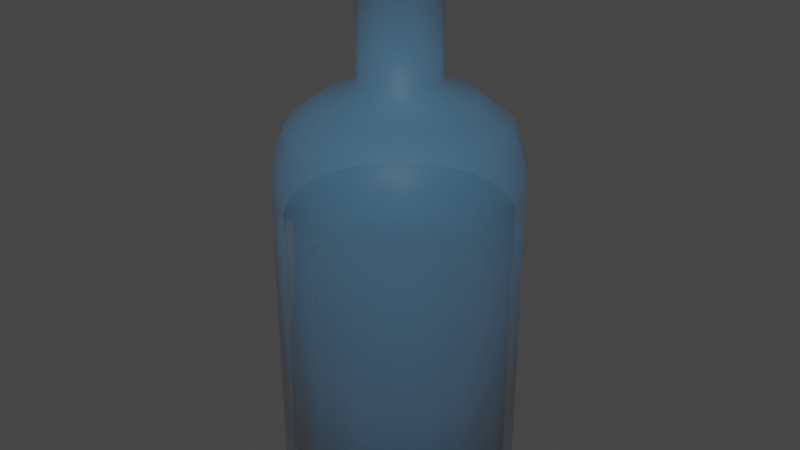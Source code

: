 # Source: whiskey_01.blend  (saved by Blender 3.6.11; exported with 4.5.12 LTS)
import bpy
from mathutils import Matrix  # noqa: F401  (used for matrix-valued properties, if any)

bpy.ops.wm.read_factory_settings(use_empty=True)
scene = bpy.context.scene
scene.name = 'Scene'

# ---- collections
col_collection = bpy.data.collections.new('Collection'); scene.collection.children.link(col_collection)

# ---- materials (node trees are filled in below, after node groups)
mat_glass = bpy.data.materials.new('glass')
mat_glass.surface_render_method = 'BLENDED'
mat_glass.blend_method = 'BLEND'
mat_glass.use_transparent_shadow = False
mat_whiskey = bpy.data.materials.new('whiskey')
mat_whiskey.surface_render_method = 'BLENDED'
mat_whiskey.blend_method = 'BLEND'
mat_whiskey.use_transparent_shadow = False
mat_whiskey.use_raytrace_refraction = True
mat_whiskey.use_screen_refraction = True
mat_whiskey.refraction_depth = 0.1
mat_whiskey.thickness_mode = 'SLAB'

# ---- material node trees
mat_glass.use_nodes = True; mat_glass.node_tree.nodes.clear()
_N = mat_glass.node_tree.nodes; _L = mat_glass.node_tree.links
n0 = _N.new('ShaderNodeBsdfPrincipled'); n0.name = 'Principled BSDF'; n0.location = (10, 300)
n0.distribution = 'GGX'
n0.subsurface_method = 'RANDOM_WALK_SKIN'
n0.inputs[0].default_value = (0.07344, 0.4205, 0.8, 1.0)
n0.inputs[3].default_value = 1.45
n0.inputs[4].default_value = 0.2
n0.inputs[27].default_value = (0.0, 0.0, 0.0, 1.0)
n0.inputs[28].default_value = 1.0
n1 = _N.new('ShaderNodeOutputMaterial'); n1.name = 'Material Output'; n1.location = (300, 300)
_L.new(n0.outputs[0], n1.inputs[0])
n1.is_active_output = True
mat_whiskey.use_nodes = True; mat_whiskey.node_tree.nodes.clear()
_N = mat_whiskey.node_tree.nodes; _L = mat_whiskey.node_tree.links
n0 = _N.new('ShaderNodeBsdfPrincipled'); n0.name = 'Principled BSDF'; n0.location = (10, 300)
n0.distribution = 'GGX'
n0.subsurface_method = 'RANDOM_WALK_SKIN'
n0.inputs[0].default_value = (0.8, 0.322, 0.07096, 1.0)
n0.inputs[3].default_value = 1.45
n0.inputs[4].default_value = 0.5591
n0.inputs[18].default_value = 0.9955
n0.inputs[27].default_value = (0.0, 0.0, 0.0, 1.0)
n0.inputs[28].default_value = 1.0
n1 = _N.new('ShaderNodeOutputMaterial'); n1.name = 'Material Output'; n1.location = (300, 300)
n2 = _N.new('ShaderNodeValue'); n2.name = 'Value'; n2.location = (300, 140)
n2.outputs[0].default_value = 0.1
_L.new(n0.outputs[0], n1.inputs[0])
_L.new(n2.outputs[0], n1.inputs[3])
n1.is_active_output = True

# ---- world
world_world = bpy.data.worlds.new('World'); scene.world = world_world
world_world.use_nodes = True; world_world.node_tree.nodes.clear()
_N = world_world.node_tree.nodes; _L = world_world.node_tree.links
n0 = _N.new('ShaderNodeOutputWorld'); n0.name = 'World Output'; n0.location = (300, 300)
n1 = _N.new('ShaderNodeBackground'); n1.name = 'Background'; n1.location = (10, 300)
n1.inputs[0].default_value = (0.05088, 0.05088, 0.05088, 1.0)
_L.new(n1.outputs[0], n0.inputs[0])
n0.is_active_output = True
world_world.color = (0.05088, 0.05088, 0.05088)
world_world.use_sun_shadow = False
world_world.sun_shadow_jitter_overblur = 0.0

# ---- meshes
me_cylinder = bpy.data.meshes.new('Cylinder')
me_cylinder.from_pydata([(0.0, 0.051, -0.1185), (2.792e-10, 0.01851, 0.1185), (0.01952, 0.04712, -0.1185), (0.007085, 0.0171, 0.1185), (0.03606, 0.03606, -0.1185), (0.01309, 0.01309, 0.1185), (0.04712, 0.01952, -0.1185), (0.0171, 0.007085, 0.1185), (0.051, 0.0, -0.1185), (0.01851, 2.85e-10, 0.1185), (0.04712, -0.01952, -0.1185), (0.0171, -0.007085, 0.1185), (0.03606, -0.03606, -0.1185), (0.01309, -0.01309, 0.1185), (0.01952, -0.04712, -0.1185), (0.007085, -0.0171, 0.1185), (0.0, -0.051, -0.1185), (2.792e-10, -0.01851, 0.1185), (-0.01952, -0.04712, -0.1185), (-0.007085, -0.0171, 0.1185), (-0.03606, -0.03606, -0.1185), (-0.01309, -0.01309, 0.1185), (-0.04712, -0.01952, -0.1185), (-0.0171, -0.007085, 0.1185), (-0.051, 0.0, -0.1185), (-0.01851, 2.85e-10, 0.1185), (-0.04712, 0.01952, -0.1185), (-0.0171, 0.007085, 0.1185), (-0.03606, 0.03606, -0.1185), (-0.01309, 0.01309, 0.1185), (-0.01952, 0.04712, -0.1185), (-0.007085, 0.0171, 0.1185), (0.0, 0.051, 0.009757), (0.0, 0.051, 0.01861), (0.0, 0.051, 0.02747), (2.605e-11, 0.04815, 0.03633), (5.759e-11, 0.04469, 0.04518), (1.699e-10, 0.03239, 0.05404), (3.12e-10, 0.01683, 0.0629), (0.006441, 0.01555, 0.0629), (0.0124, 0.02993, 0.05404), (0.0171, 0.04129, 0.04518), (0.01842, 0.04448, 0.03633), (0.01952, 0.04712, 0.02747), (0.01952, 0.04712, 0.01861), (0.01952, 0.04712, 0.009757), (0.0119, 0.0119, 0.0629), (0.02291, 0.02291, 0.05404), (0.0316, 0.0316, 0.04518), (0.03404, 0.03404, 0.03633), (0.03606, 0.03606, 0.02747), (0.03606, 0.03606, 0.01861), (0.03606, 0.03606, 0.009757), (0.01555, 0.006441, 0.0629), (0.02993, 0.0124, 0.05404), (0.04129, 0.0171, 0.04518), (0.04448, 0.01842, 0.03633), (0.04712, 0.01952, 0.02747), (0.04712, 0.01952, 0.01861), (0.04712, 0.01952, 0.009757), (0.01683, 3.12e-10, 0.0629), (0.03239, 1.699e-10, 0.05404), (0.04469, 5.759e-11, 0.04518), (0.04815, 2.605e-11, 0.03633), (0.051, 0.0, 0.02747), (0.051, 0.0, 0.01861), (0.051, 0.0, 0.009757), (0.01555, -0.006441, 0.0629), (0.02993, -0.0124, 0.05404), (0.04129, -0.0171, 0.04518), (0.04448, -0.01842, 0.03633), (0.04712, -0.01952, 0.02747), (0.04712, -0.01952, 0.01861), (0.04712, -0.01952, 0.009757), (0.0119, -0.0119, 0.0629), (0.02291, -0.02291, 0.05404), (0.0316, -0.0316, 0.04518), (0.03404, -0.03404, 0.03633), (0.03606, -0.03606, 0.02747), (0.03606, -0.03606, 0.01861), (0.03606, -0.03606, 0.009757), (0.006441, -0.01555, 0.0629), (0.0124, -0.02993, 0.05404), (0.0171, -0.04129, 0.04518), (0.01842, -0.04448, 0.03633), (0.01952, -0.04712, 0.02747), (0.01952, -0.04712, 0.01861), (0.01952, -0.04712, 0.009757), (3.12e-10, -0.01683, 0.0629), (1.699e-10, -0.03239, 0.05404), (5.759e-11, -0.04469, 0.04518), (2.605e-11, -0.04815, 0.03633), (0.0, -0.051, 0.02747), (0.0, -0.051, 0.01861), (0.0, -0.051, 0.009757), (-0.006441, -0.01555, 0.0629), (-0.0124, -0.02993, 0.05404), (-0.0171, -0.04129, 0.04518), (-0.01842, -0.04448, 0.03633), (-0.01952, -0.04712, 0.02747), (-0.01952, -0.04712, 0.01861), (-0.01952, -0.04712, 0.009757), (-0.0119, -0.0119, 0.0629), (-0.02291, -0.02291, 0.05404), (-0.0316, -0.0316, 0.04518), (-0.03404, -0.03404, 0.03633), (-0.03606, -0.03606, 0.02747), (-0.03606, -0.03606, 0.01861), (-0.03606, -0.03606, 0.009757), (-0.01555, -0.006441, 0.0629), (-0.02993, -0.0124, 0.05404), (-0.04129, -0.0171, 0.04518), (-0.04448, -0.01842, 0.03633), (-0.04712, -0.01952, 0.02747), (-0.04712, -0.01952, 0.01861), (-0.04712, -0.01952, 0.009757), (-0.01683, 3.12e-10, 0.0629), (-0.03239, 1.699e-10, 0.05404), (-0.04469, 5.759e-11, 0.04518), (-0.04815, 2.605e-11, 0.03633), (-0.051, 0.0, 0.02747), (-0.051, 0.0, 0.01861), (-0.051, 0.0, 0.009757), (-0.01555, 0.006441, 0.0629), (-0.02993, 0.0124, 0.05404), (-0.04129, 0.0171, 0.04518), (-0.04448, 0.01842, 0.03633), (-0.04712, 0.01952, 0.02747), (-0.04712, 0.01952, 0.01861), (-0.04712, 0.01952, 0.009757), (-0.0119, 0.0119, 0.0629), (-0.02291, 0.02291, 0.05404), (-0.0316, 0.0316, 0.04518), (-0.03404, 0.03404, 0.03633), (-0.03606, 0.03606, 0.02747), (-0.03606, 0.03606, 0.01861), (-0.03606, 0.03606, 0.009757), (-0.006441, 0.01555, 0.0629), (-0.0124, 0.02993, 0.05404), (-0.0171, 0.04129, 0.04518), (-0.01842, 0.04448, 0.03633), (-0.01952, 0.04712, 0.02747), (-0.01952, 0.04712, 0.01861), (-0.01952, 0.04712, 0.009757), (3.12e-10, 0.01683, 0.1051), (0.006441, 0.01555, 0.1051), (0.0119, 0.0119, 0.1051), (0.01555, 0.006441, 0.1051), (0.01683, 3.12e-10, 0.1051), (0.01555, -0.006441, 0.1051), (0.0119, -0.0119, 0.1051), (0.006441, -0.01555, 0.1051), (3.12e-10, -0.01683, 0.1051), (-0.006441, -0.01555, 0.1051), (-0.0119, -0.0119, 0.1051), (-0.01555, -0.006441, 0.1051), (-0.01683, 3.12e-10, 0.1051), (-0.01555, 0.006441, 0.1051), (-0.0119, 0.0119, 0.1051), (-0.006441, 0.01555, 0.1051), (2.792e-10, 0.01851, 0.1064), (0.007085, 0.0171, 0.1064), (0.01309, 0.01309, 0.1064), (0.0171, 0.007085, 0.1064), (0.01851, 2.85e-10, 0.1064), (0.0171, -0.007085, 0.1064), (0.01309, -0.01309, 0.1064), (0.007085, -0.0171, 0.1064), (2.792e-10, -0.01851, 0.1064), (-0.007085, -0.0171, 0.1064), (-0.01309, -0.01309, 0.1064), (-0.0171, -0.007085, 0.1064), (-0.01851, 2.85e-10, 0.1064), (-0.0171, 0.007085, 0.1064), (-0.01309, 0.01309, 0.1064), (-0.007085, 0.0171, 0.1064), (0.0, -0.04697, 0.007071), (0.0, -0.04697, -0.1057), (-0.01798, -0.0434, 0.007071), (-0.01798, -0.0434, -0.1057), (-0.03321, -0.03321, 0.007071), (-0.03321, -0.03321, -0.1057), (-0.0434, -0.01798, 0.007071), (-0.0434, -0.01798, -0.1057), (-0.04697, 0.0, 0.007071), (-0.04697, 0.0, -0.1057), (-0.0434, 0.01798, 0.007071), (-0.0434, 0.01798, -0.1057), (-0.03321, 0.03321, 0.007071), (-0.03321, 0.03321, -0.1057), (-0.01798, 0.0434, 0.007071), (-0.01798, 0.0434, -0.1057), (0.0, 0.04697, 0.007071), (0.0, 0.04697, -0.1057), (0.01798, 0.0434, 0.007071), (0.01798, 0.0434, -0.1057), (0.03321, 0.03321, 0.007071), (0.03321, 0.03321, -0.1057), (0.0434, 0.01798, 0.007071), (0.0434, 0.01798, -0.1057), (0.04697, 0.0, 0.007071), (0.04697, 0.0, -0.1057), (0.0434, -0.01798, 0.007071), (0.0434, -0.01798, -0.1057), (0.03321, -0.03321, 0.007071), (0.03321, -0.03321, -0.1057), (0.01798, -0.0434, 0.007071), (0.01798, -0.0434, -0.1057)], [], [(160, 1, 3, 161), (161, 3, 5, 162), (162, 5, 7, 163), (163, 7, 9, 164), (164, 9, 11, 165), (165, 11, 13, 166), (166, 13, 15, 167), (167, 15, 17, 168), (168, 17, 19, 169), (169, 19, 21, 170), (170, 21, 23, 171), (171, 23, 25, 172), (172, 25, 27, 173), (173, 27, 29, 174), (3, 1, 31, 29, 27, 25, 23, 21, 19, 17, 15, 13, 11, 9, 7, 5), (174, 29, 31, 175), (175, 31, 1, 160), (0, 2, 4, 6, 8, 10, 12, 14, 16, 18, 20, 22, 24, 26, 28, 30), (30, 143, 32, 0), (143, 142, 33, 32), (142, 141, 34, 33), (141, 140, 35, 34), (140, 139, 36, 35), (139, 138, 37, 36), (138, 137, 38, 37), (28, 136, 143, 30), (136, 135, 142, 143), (135, 134, 141, 142), (134, 133, 140, 141), (133, 132, 139, 140), (132, 131, 138, 139), (131, 130, 137, 138), (26, 129, 136, 28), (129, 128, 135, 136), (128, 127, 134, 135), (127, 126, 133, 134), (126, 125, 132, 133), (125, 124, 131, 132), (124, 123, 130, 131), (24, 122, 129, 26), (122, 121, 128, 129), (121, 120, 127, 128), (120, 119, 126, 127), (119, 118, 125, 126), (118, 117, 124, 125), (117, 116, 123, 124), (22, 115, 122, 24), (115, 114, 121, 122), (114, 113, 120, 121), (113, 112, 119, 120), (112, 111, 118, 119), (111, 110, 117, 118), (110, 109, 116, 117), (20, 108, 115, 22), (108, 107, 114, 115), (107, 106, 113, 114), (106, 105, 112, 113), (105, 104, 111, 112), (104, 103, 110, 111), (103, 102, 109, 110), (18, 101, 108, 20), (101, 100, 107, 108), (100, 99, 106, 107), (99, 98, 105, 106), (98, 97, 104, 105), (97, 96, 103, 104), (96, 95, 102, 103), (16, 94, 101, 18), (94, 93, 100, 101), (93, 92, 99, 100), (92, 91, 98, 99), (91, 90, 97, 98), (90, 89, 96, 97), (89, 88, 95, 96), (14, 87, 94, 16), (87, 86, 93, 94), (86, 85, 92, 93), (85, 84, 91, 92), (84, 83, 90, 91), (83, 82, 89, 90), (82, 81, 88, 89), (12, 80, 87, 14), (80, 79, 86, 87), (79, 78, 85, 86), (78, 77, 84, 85), (77, 76, 83, 84), (76, 75, 82, 83), (75, 74, 81, 82), (10, 73, 80, 12), (73, 72, 79, 80), (72, 71, 78, 79), (71, 70, 77, 78), (70, 69, 76, 77), (69, 68, 75, 76), (68, 67, 74, 75), (8, 66, 73, 10), (66, 65, 72, 73), (65, 64, 71, 72), (64, 63, 70, 71), (63, 62, 69, 70), (62, 61, 68, 69), (61, 60, 67, 68), (6, 59, 66, 8), (59, 58, 65, 66), (58, 57, 64, 65), (57, 56, 63, 64), (56, 55, 62, 63), (55, 54, 61, 62), (54, 53, 60, 61), (4, 52, 59, 6), (52, 51, 58, 59), (51, 50, 57, 58), (50, 49, 56, 57), (49, 48, 55, 56), (48, 47, 54, 55), (47, 46, 53, 54), (2, 45, 52, 4), (45, 44, 51, 52), (44, 43, 50, 51), (43, 42, 49, 50), (42, 41, 48, 49), (41, 40, 47, 48), (40, 39, 46, 47), (0, 32, 45, 2), (32, 33, 44, 45), (33, 34, 43, 44), (34, 35, 42, 43), (35, 36, 41, 42), (36, 37, 40, 41), (37, 38, 39, 40), (137, 159, 144, 38), (130, 158, 159, 137), (123, 157, 158, 130), (116, 156, 157, 123), (109, 155, 156, 116), (102, 154, 155, 109), (95, 153, 154, 102), (88, 152, 153, 95), (81, 151, 152, 88), (74, 150, 151, 81), (67, 149, 150, 74), (60, 148, 149, 67), (53, 147, 148, 60), (46, 146, 147, 53), (39, 145, 146, 46), (38, 144, 145, 39), (159, 175, 160, 144), (158, 174, 175, 159), (157, 173, 174, 158), (156, 172, 173, 157), (155, 171, 172, 156), (154, 170, 171, 155), (153, 169, 170, 154), (152, 168, 169, 153), (151, 167, 168, 152), (150, 166, 167, 151), (149, 165, 166, 150), (148, 164, 165, 149), (147, 163, 164, 148), (146, 162, 163, 147), (145, 161, 162, 146), (144, 160, 161, 145), (176, 177, 179, 178), (178, 179, 181, 180), (180, 181, 183, 182), (182, 183, 185, 184), (184, 185, 187, 186), (186, 187, 189, 188), (188, 189, 191, 190), (190, 191, 193, 192), (192, 193, 195, 194), (194, 195, 197, 196), (196, 197, 199, 198), (198, 199, 201, 200), (200, 201, 203, 202), (202, 203, 205, 204), (179, 177, 207, 205, 203, 201, 199, 197, 195, 193, 191, 189, 187, 185, 183, 181), (204, 205, 207, 206), (206, 207, 177, 176), (176, 178, 180, 182, 184, 186, 188, 190, 192, 194, 196, 198, 200, 202, 204, 206)])
me_cylinder.polygons.foreach_set('use_smooth', [True] * 180)
me_cylinder.polygons.foreach_set('material_index', [0, 0, 0, 0, 0, 0, 0, 0, 0, 0, 0, 0, 0, 0, 0, 0, 0, 0, 0, 0, 0, 0, 0, 0, 0, 0, 0, 0, 0, 0, 0, 0, 0, 0, 0, 0, 0, 0, 0, 0, 0, 0, 0, 0, 0, 0, 0, 0, 0, 0, 0, 0, 0, 0, 0, 0, 0, 0, 0, 0, 0, 0, 0, 0, 0, 0, 0, 0, 0, 0, 0, 0, 0, 0, 0, 0, 0, 0, 0, 0, 0, 0, 0, 0, 0, 0, 0, 0, 0, 0, 0, 0, 0, 0, 0, 0, 0, 0, 0, 0, 0, 0, 0, 0, 0, 0, 0, 0, 0, 0, 0, 0, 0, 0, 0, 0, 0, 0, 0, 0, 0, 0, 0, 0, 0, 0, 0, 0, 0, 0, 0, 0, 0, 0, 0, 0, 0, 0, 0, 0, 0, 0, 0, 0, 0, 0, 0, 0, 0, 0, 0, 0, 0, 0, 0, 0, 0, 0, 0, 0, 0, 0, 1, 1, 1, 1, 1, 1, 1, 1, 1, 1, 1, 1, 1, 1, 1, 1, 1, 1])
_uv = me_cylinder.uv_layers.new(name='UVMap')
_uv.uv.foreach_set('vector', [1.0, 0.9929, 1.0, 1.0, 0.9375, 1.0, 0.9375, 0.9929, 0.9375, 0.9929, 0.9375, 1.0, 0.875, 1.0, 0.875, 0.9929, 0.875, 0.9929, 0.875, 1.0, 0.8125, 1.0, 0.8125, 0.9929, 0.8125, 0.9929, 0.8125, 1.0, 0.75, 1.0, 0.75, 0.9929, 0.75, 0.9929, 0.75, 1.0, 0.6875, 1.0, 0.6875, 0.9929, 0.6875, 0.9929, 0.6875, 1.0, 0.625, 1.0, 0.625, 0.9929, 0.625, 0.9929, 0.625, 1.0, 0.5625, 1.0, 0.5625, 0.9929, 0.5625, 0.9929, 0.5625, 1.0, 0.5, 1.0, 0.5, 0.9929, 0.5, 0.9929, 0.5, 1.0, 0.4375, 1.0, 0.4375, 0.9929, 0.4375, 0.9929, 0.4375, 1.0, 0.375, 1.0, 0.375, 0.9929, 0.375, 0.9929, 0.375, 1.0, 0.3125, 1.0, 0.3125, 0.9929, 0.3125, 0.9929, 0.3125, 1.0, 0.25, 1.0, 0.25, 0.9929, 0.25, 0.9929, 0.25, 1.0, 0.1875, 1.0, 0.1875, 0.9929, 0.1875, 0.9929, 0.1875, 1.0, 0.125, 1.0, 0.125, 0.9929, 0.3418, 0.4717, 0.25, 0.49, 0.1582, 0.4717, 0.08029, 0.4197, 0.02827, 0.3418, 0.01, 0.25, 0.02827, 0.1582, 0.08029, 0.08029, 0.1582, 0.02827, 0.25, 0.01, 0.3418, 0.02827, 0.4197, 0.08029, 0.4717, 0.1582, 0.49, 0.25, 0.4717, 0.3418, 0.4197, 0.4197, 0.125, 0.9929, 0.125, 1.0, 0.0625, 1.0, 0.0625, 0.9929, 0.0625, 0.9929, 0.0625, 1.0, 0.0, 1.0, 0.0, 0.9929, 0.75, 0.49, 0.8418, 0.4717, 0.9197, 0.4197, 0.9717, 0.3418, 0.99, 0.25, 0.9717, 0.1582, 0.9197, 0.08029, 0.8418, 0.02827, 0.75, 0.01, 0.6582, 0.02827, 0.5803, 0.08029, 0.5283, 0.1582, 0.51, 0.25, 0.5283, 0.3418, 0.5803, 0.4197, 0.6582, 0.4717, 0.0625, 0.5, 0.0625, 0.5921, 0.0, 0.5921, 0.0, 0.5, 0.0625, 0.5921, 0.0625, 0.6546, 0.0, 0.6546, 0.0, 0.5921, 0.0625, 0.6546, 0.0625, 0.7171, 0.0, 0.7171, 0.0, 0.6546, 0.0625, 0.7171, 0.0625, 0.7796, 0.0, 0.7796, 0.0, 0.7171, 0.0625, 0.7796, 0.0625, 0.8421, 0.0, 0.8421, 0.0, 0.7796, 0.0625, 0.8421, 0.0625, 0.9046, 0.0, 0.9046, 0.0, 0.8421, 0.0625, 0.9046, 0.0625, 0.9671, 0.0, 0.9671, 0.0, 0.9046, 0.125, 0.5, 0.125, 0.5921, 0.0625, 0.5921, 0.0625, 0.5, 0.125, 0.5921, 0.125, 0.6546, 0.0625, 0.6546, 0.0625, 0.5921, 0.125, 0.6546, 0.125, 0.7171, 0.0625, 0.7171, 0.0625, 0.6546, 0.125, 0.7171, 0.125, 0.7796, 0.0625, 0.7796, 0.0625, 0.7171, 0.125, 0.7796, 0.125, 0.8421, 0.0625, 0.8421, 0.0625, 0.7796, 0.125, 0.8421, 0.125, 0.9046, 0.0625, 0.9046, 0.0625, 0.8421, 0.125, 0.9046, 0.125, 0.9671, 0.0625, 0.9671, 0.0625, 0.9046, 0.1875, 0.5, 0.1875, 0.5921, 0.125, 0.5921, 0.125, 0.5, 0.1875, 0.5921, 0.1875, 0.6546, 0.125, 0.6546, 0.125, 0.5921, 0.1875, 0.6546, 0.1875, 0.7171, 0.125, 0.7171, 0.125, 0.6546, 0.1875, 0.7171, 0.1875, 0.7796, 0.125, 0.7796, 0.125, 0.7171, 0.1875, 0.7796, 0.1875, 0.8421, 0.125, 0.8421, 0.125, 0.7796, 0.1875, 0.8421, 0.1875, 0.9046, 0.125, 0.9046, 0.125, 0.8421, 0.1875, 0.9046, 0.1875, 0.9671, 0.125, 0.9671, 0.125, 0.9046, 0.25, 0.5, 0.25, 0.5921, 0.1875, 0.5921, 0.1875, 0.5, 0.25, 0.5921, 0.25, 0.6546, 0.1875, 0.6546, 0.1875, 0.5921, 0.25, 0.6546, 0.25, 0.7171, 0.1875, 0.7171, 0.1875, 0.6546, 0.25, 0.7171, 0.25, 0.7796, 0.1875, 0.7796, 0.1875, 0.7171, 0.25, 0.7796, 0.25, 0.8421, 0.1875, 0.8421, 0.1875, 0.7796, 0.25, 0.8421, 0.25, 0.9046, 0.1875, 0.9046, 0.1875, 0.8421, 0.25, 0.9046, 0.25, 0.9671, 0.1875, 0.9671, 0.1875, 0.9046, 0.3125, 0.5, 0.3125, 0.5921, 0.25, 0.5921, 0.25, 0.5, 0.3125, 0.5921, 0.3125, 0.6546, 0.25, 0.6546, 0.25, 0.5921, 0.3125, 0.6546, 0.3125, 0.7171, 0.25, 0.7171, 0.25, 0.6546, 0.3125, 0.7171, 0.3125, 0.7796, 0.25, 0.7796, 0.25, 0.7171, 0.3125, 0.7796, 0.3125, 0.8421, 0.25, 0.8421, 0.25, 0.7796, 0.3125, 0.8421, 0.3125, 0.9046, 0.25, 0.9046, 0.25, 0.8421, 0.3125, 0.9046, 0.3125, 0.9671, 0.25, 0.9671, 0.25, 0.9046, 0.375, 0.5, 0.375, 0.5921, 0.3125, 0.5921, 0.3125, 0.5, 0.375, 0.5921, 0.375, 0.6546, 0.3125, 0.6546, 0.3125, 0.5921, 0.375, 0.6546, 0.375, 0.7171, 0.3125, 0.7171, 0.3125, 0.6546, 0.375, 0.7171, 0.375, 0.7796, 0.3125, 0.7796, 0.3125, 0.7171, 0.375, 0.7796, 0.375, 0.8421, 0.3125, 0.8421, 0.3125, 0.7796, 0.375, 0.8421, 0.375, 0.9046, 0.3125, 0.9046, 0.3125, 0.8421, 0.375, 0.9046, 0.375, 0.9671, 0.3125, 0.9671, 0.3125, 0.9046, 0.4375, 0.5, 0.4375, 0.5921, 0.375, 0.5921, 0.375, 0.5, 0.4375, 0.5921, 0.4375, 0.6546, 0.375, 0.6546, 0.375, 0.5921, 0.4375, 0.6546, 0.4375, 0.7171, 0.375, 0.7171, 0.375, 0.6546, 0.4375, 0.7171, 0.4375, 0.7796, 0.375, 0.7796, 0.375, 0.7171, 0.4375, 0.7796, 0.4375, 0.8421, 0.375, 0.8421, 0.375, 0.7796, 0.4375, 0.8421, 0.4375, 0.9046, 0.375, 0.9046, 0.375, 0.8421, 0.4375, 0.9046, 0.4375, 0.9671, 0.375, 0.9671, 0.375, 0.9046, 0.5, 0.5, 0.5, 0.5921, 0.4375, 0.5921, 0.4375, 0.5, 0.5, 0.5921, 0.5, 0.6546, 0.4375, 0.6546, 0.4375, 0.5921, 0.5, 0.6546, 0.5, 0.7171, 0.4375, 0.7171, 0.4375, 0.6546, 0.5, 0.7171, 0.5, 0.7796, 0.4375, 0.7796, 0.4375, 0.7171, 0.5, 0.7796, 0.5, 0.8421, 0.4375, 0.8421, 0.4375, 0.7796, 0.5, 0.8421, 0.5, 0.9046, 0.4375, 0.9046, 0.4375, 0.8421, 0.5, 0.9046, 0.5, 0.9671, 0.4375, 0.9671, 0.4375, 0.9046, 0.5625, 0.5, 0.5625, 0.5921, 0.5, 0.5921, 0.5, 0.5, 0.5625, 0.5921, 0.5625, 0.6546, 0.5, 0.6546, 0.5, 0.5921, 0.5625, 0.6546, 0.5625, 0.7171, 0.5, 0.7171, 0.5, 0.6546, 0.5625, 0.7171, 0.5625, 0.7796, 0.5, 0.7796, 0.5, 0.7171, 0.5625, 0.7796, 0.5625, 0.8421, 0.5, 0.8421, 0.5, 0.7796, 0.5625, 0.8421, 0.5625, 0.9046, 0.5, 0.9046, 0.5, 0.8421, 0.5625, 0.9046, 0.5625, 0.9671, 0.5, 0.9671, 0.5, 0.9046, 0.625, 0.5, 0.625, 0.5921, 0.5625, 0.5921, 0.5625, 0.5, 0.625, 0.5921, 0.625, 0.6546, 0.5625, 0.6546, 0.5625, 0.5921, 0.625, 0.6546, 0.625, 0.7171, 0.5625, 0.7171, 0.5625, 0.6546, 0.625, 0.7171, 0.625, 0.7796, 0.5625, 0.7796, 0.5625, 0.7171, 0.625, 0.7796, 0.625, 0.8421, 0.5625, 0.8421, 0.5625, 0.7796, 0.625, 0.8421, 0.625, 0.9046, 0.5625, 0.9046, 0.5625, 0.8421, 0.625, 0.9046, 0.625, 0.9671, 0.5625, 0.9671, 0.5625, 0.9046, 0.6875, 0.5, 0.6875, 0.5921, 0.625, 0.5921, 0.625, 0.5, 0.6875, 0.5921, 0.6875, 0.6546, 0.625, 0.6546, 0.625, 0.5921, 0.6875, 0.6546, 0.6875, 0.7171, 0.625, 0.7171, 0.625, 0.6546, 0.6875, 0.7171, 0.6875, 0.7796, 0.625, 0.7796, 0.625, 0.7171, 0.6875, 0.7796, 0.6875, 0.8421, 0.625, 0.8421, 0.625, 0.7796, 0.6875, 0.8421, 0.6875, 0.9046, 0.625, 0.9046, 0.625, 0.8421, 0.6875, 0.9046, 0.6875, 0.9671, 0.625, 0.9671, 0.625, 0.9046, 0.75, 0.5, 0.75, 0.5921, 0.6875, 0.5921, 0.6875, 0.5, 0.75, 0.5921, 0.75, 0.6546, 0.6875, 0.6546, 0.6875, 0.5921, 0.75, 0.6546, 0.75, 0.7171, 0.6875, 0.7171, 0.6875, 0.6546, 0.75, 0.7171, 0.75, 0.7796, 0.6875, 0.7796, 0.6875, 0.7171, 0.75, 0.7796, 0.75, 0.8421, 0.6875, 0.8421, 0.6875, 0.7796, 0.75, 0.8421, 0.75, 0.9046, 0.6875, 0.9046, 0.6875, 0.8421, 0.75, 0.9046, 0.75, 0.9671, 0.6875, 0.9671, 0.6875, 0.9046, 0.8125, 0.5, 0.8125, 0.5921, 0.75, 0.5921, 0.75, 0.5, 0.8125, 0.5921, 0.8125, 0.6546, 0.75, 0.6546, 0.75, 0.5921, 0.8125, 0.6546, 0.8125, 0.7171, 0.75, 0.7171, 0.75, 0.6546, 0.8125, 0.7171, 0.8125, 0.7796, 0.75, 0.7796, 0.75, 0.7171, 0.8125, 0.7796, 0.8125, 0.8421, 0.75, 0.8421, 0.75, 0.7796, 0.8125, 0.8421, 0.8125, 0.9046, 0.75, 0.9046, 0.75, 0.8421, 0.8125, 0.9046, 0.8125, 0.9671, 0.75, 0.9671, 0.75, 0.9046, 0.875, 0.5, 0.875, 0.5921, 0.8125, 0.5921, 0.8125, 0.5, 0.875, 0.5921, 0.875, 0.6546, 0.8125, 0.6546, 0.8125, 0.5921, 0.875, 0.6546, 0.875, 0.7171, 0.8125, 0.7171, 0.8125, 0.6546, 0.875, 0.7171, 0.875, 0.7796, 0.8125, 0.7796, 0.8125, 0.7171, 0.875, 0.7796, 0.875, 0.8421, 0.8125, 0.8421, 0.8125, 0.7796, 0.875, 0.8421, 0.875, 0.9046, 0.8125, 0.9046, 0.8125, 0.8421, 0.875, 0.9046, 0.875, 0.9671, 0.8125, 0.9671, 0.8125, 0.9046, 0.9375, 0.5, 0.9375, 0.5921, 0.875, 0.5921, 0.875, 0.5, 0.9375, 0.5921, 0.9375, 0.6546, 0.875, 0.6546, 0.875, 0.5921, 0.9375, 0.6546, 0.9375, 0.7171, 0.875, 0.7171, 0.875, 0.6546, 0.9375, 0.7171, 0.9375, 0.7796, 0.875, 0.7796, 0.875, 0.7171, 0.9375, 0.7796, 0.9375, 0.8421, 0.875, 0.8421, 0.875, 0.7796, 0.9375, 0.8421, 0.9375, 0.9046, 0.875, 0.9046, 0.875, 0.8421, 0.9375, 0.9046, 0.9375, 0.9671, 0.875, 0.9671, 0.875, 0.9046, 1.0, 0.5, 1.0, 0.5921, 0.9375, 0.5921, 0.9375, 0.5, 1.0, 0.5921, 1.0, 0.6546, 0.9375, 0.6546, 0.9375, 0.5921, 1.0, 0.6546, 1.0, 0.7171, 0.9375, 0.7171, 0.9375, 0.6546, 1.0, 0.7171, 1.0, 0.7796, 0.9375, 0.7796, 0.9375, 0.7171, 1.0, 0.7796, 1.0, 0.8421, 0.9375, 0.8421, 0.9375, 0.7796, 1.0, 0.8421, 1.0, 0.9046, 0.9375, 0.9046, 0.9375, 0.8421, 1.0, 0.9046, 1.0, 0.9671, 0.9375, 0.9671, 0.9375, 0.9046, 0.0625, 0.9671, 0.0625, 0.992, 0.0, 0.992, 0.0, 0.9671, 0.125, 0.9671, 0.125, 0.992, 0.0625, 0.992, 0.0625, 0.9671, 0.1875, 0.9671, 0.1875, 0.992, 0.125, 0.992, 0.125, 0.9671, 0.25, 0.9671, 0.25, 0.992, 0.1875, 0.992, 0.1875, 0.9671, 0.3125, 0.9671, 0.3125, 0.992, 0.25, 0.992, 0.25, 0.9671, 0.375, 0.9671, 0.375, 0.992, 0.3125, 0.992, 0.3125, 0.9671, 0.4375, 0.9671, 0.4375, 0.992, 0.375, 0.992, 0.375, 0.9671, 0.5, 0.9671, 0.5, 0.992, 0.4375, 0.992, 0.4375, 0.9671, 0.5625, 0.9671, 0.5625, 0.992, 0.5, 0.992, 0.5, 0.9671, 0.625, 0.9671, 0.625, 0.992, 0.5625, 0.992, 0.5625, 0.9671, 0.6875, 0.9671, 0.6875, 0.992, 0.625, 0.992, 0.625, 0.9671, 0.75, 0.9671, 0.75, 0.992, 0.6875, 0.992, 0.6875, 0.9671, 0.8125, 0.9671, 0.8125, 0.992, 0.75, 0.992, 0.75, 0.9671, 0.875, 0.9671, 0.875, 0.992, 0.8125, 0.992, 0.8125, 0.9671, 0.9375, 0.9671, 0.9375, 0.992, 0.875, 0.992, 0.875, 0.9671, 1.0, 0.9671, 1.0, 0.992, 0.9375, 0.992, 0.9375, 0.9671, 0.0625, 0.992, 0.0625, 0.9929, 0.0, 0.9929, 0.0, 0.992, 0.125, 0.992, 0.125, 0.9929, 0.0625, 0.9929, 0.0625, 0.992, 0.1875, 0.992, 0.1875, 0.9929, 0.125, 0.9929, 0.125, 0.992, 0.25, 0.992, 0.25, 0.9929, 0.1875, 0.9929, 0.1875, 0.992, 0.3125, 0.992, 0.3125, 0.9929, 0.25, 0.9929, 0.25, 0.992, 0.375, 0.992, 0.375, 0.9929, 0.3125, 0.9929, 0.3125, 0.992, 0.4375, 0.992, 0.4375, 0.9929, 0.375, 0.9929, 0.375, 0.992, 0.5, 0.992, 0.5, 0.9929, 0.4375, 0.9929, 0.4375, 0.992, 0.5625, 0.992, 0.5625, 0.9929, 0.5, 0.9929, 0.5, 0.992, 0.625, 0.992, 0.625, 0.9929, 0.5625, 0.9929, 0.5625, 0.992, 0.6875, 0.992, 0.6875, 0.9929, 0.625, 0.9929, 0.625, 0.992, 0.75, 0.992, 0.75, 0.9929, 0.6875, 0.9929, 0.6875, 0.992, 0.8125, 0.992, 0.8125, 0.9929, 0.75, 0.9929, 0.75, 0.992, 0.875, 0.992, 0.875, 0.9929, 0.8125, 0.9929, 0.8125, 0.992, 0.9375, 0.992, 0.9375, 0.9929, 0.875, 0.9929, 0.875, 0.992, 1.0, 0.992, 1.0, 0.9929, 0.9375, 0.9929, 0.9375, 0.992, 1.0, 0.5, 1.0, 1.0, 0.9375, 1.0, 0.9375, 0.5, 0.9375, 0.5, 0.9375, 1.0, 0.875, 1.0, 0.875, 0.5, 0.875, 0.5, 0.875, 1.0, 0.8125, 1.0, 0.8125, 0.5, 0.8125, 0.5, 0.8125, 1.0, 0.75, 1.0, 0.75, 0.5, 0.75, 0.5, 0.75, 1.0, 0.6875, 1.0, 0.6875, 0.5, 0.6875, 0.5, 0.6875, 1.0, 0.625, 1.0, 0.625, 0.5, 0.625, 0.5, 0.625, 1.0, 0.5625, 1.0, 0.5625, 0.5, 0.5625, 0.5, 0.5625, 1.0, 0.5, 1.0, 0.5, 0.5, 0.5, 0.5, 0.5, 1.0, 0.4375, 1.0, 0.4375, 0.5, 0.4375, 0.5, 0.4375, 1.0, 0.375, 1.0, 0.375, 0.5, 0.375, 0.5, 0.375, 1.0, 0.3125, 1.0, 0.3125, 0.5, 0.3125, 0.5, 0.3125, 1.0, 0.25, 1.0, 0.25, 0.5, 0.25, 0.5, 0.25, 1.0, 0.1875, 1.0, 0.1875, 0.5, 0.1875, 0.5, 0.1875, 1.0, 0.125, 1.0, 0.125, 0.5, 0.3418, 0.4717, 0.25, 0.49, 0.1582, 0.4717, 0.08029, 0.4197, 0.02827, 0.3418, 0.01, 0.25, 0.02827, 0.1582, 0.08029, 0.08029, 0.1582, 0.02827, 0.25, 0.01, 0.3418, 0.02827, 0.4197, 0.08029, 0.4717, 0.1582, 0.49, 0.25, 0.4717, 0.3418, 0.4197, 0.4197, 0.125, 0.5, 0.125, 1.0, 0.0625, 1.0, 0.0625, 0.5, 0.0625, 0.5, 0.0625, 1.0, 0.0, 1.0, 0.0, 0.5, 0.75, 0.49, 0.8418, 0.4717, 0.9197, 0.4197, 0.9717, 0.3418, 0.99, 0.25, 0.9717, 0.1582, 0.9197, 0.08029, 0.8418, 0.02827, 0.75, 0.01, 0.6582, 0.02827, 0.5803, 0.08029, 0.5283, 0.1582, 0.51, 0.25, 0.5283, 0.3418, 0.5803, 0.4197, 0.6582, 0.4717])
me_cylinder.materials.append(mat_glass)
me_cylinder.materials.append(mat_whiskey)
me_cylinder.update()

# ---- objects
ob_bottle = bpy.data.objects.new('bottle', me_cylinder)

# ---- transforms, parenting, visibility, modifiers, constraints
ob_bottle.location = (0.0, 0.0, 0.1185)

# ---- collection membership
col_collection.objects.link(ob_bottle)

# ---- scene / render settings (as saved in the file)
scene.frame_start = 1; scene.frame_end = 250; scene.frame_set(1)
scene.render.engine = 'BLENDER_EEVEE_NEXT'
scene.cycles.sampling_pattern = 'TABULATED_SOBOL'
scene.eevee.use_raytracing = True
scene.view_settings.view_transform = 'Filmic'
bpy.context.view_layer.update()

# ---- added for rendering (the .blend has no active camera and no usable light): camera, sun
cam_auto = bpy.data.cameras.new('AutoCamera')
cam_auto.lens = 50.0
cam_auto.sensor_width = 36.0
cam_auto.clip_end = 1000.0
ob_auto_camera = bpy.data.objects.new('AutoCamera', cam_auto)
scene.collection.objects.link(ob_auto_camera)
ob_auto_camera.location = (0.256701, -0.308041, 0.323861)
ob_auto_camera.rotation_euler = (1.09748, -7.21219e-08, 0.694738)
scene.camera = ob_auto_camera
light_auto_sun = bpy.data.lights.new('AutoSun', 'SUN')
light_auto_sun.energy = 3.0
light_auto_sun.angle = 0.0523599
ob_auto_sun = bpy.data.objects.new('AutoSun', light_auto_sun)
scene.collection.objects.link(ob_auto_sun)
ob_auto_sun.rotation_euler = (0.872665, 0.174533, 0.523599)
bpy.context.view_layer.update()
